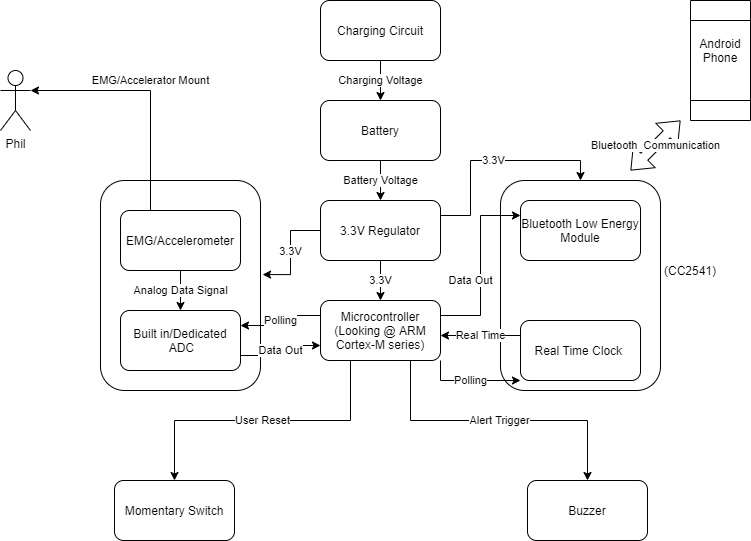

The diagram above was exported from draw.io. Its source (the exported page's mxGraphModel, read from the mxfile embedded in the PNG):
<mxGraphModel dx="1422" dy="713" grid="1" gridSize="10" guides="1" tooltips="1" connect="1" arrows="1" fold="1" page="1" pageScale="1" pageWidth="827" pageHeight="1169" math="0" shadow="0">
  <root>
    <mxCell id="WIyWlLk6GJQsqaUBKTNV-0" />
    <mxCell id="WIyWlLk6GJQsqaUBKTNV-1" parent="WIyWlLk6GJQsqaUBKTNV-0" />
    <mxCell id="KwHx51PYTw4PJ6g4DC7W-11" value="" style="rounded=1;whiteSpace=wrap;html=1;" parent="WIyWlLk6GJQsqaUBKTNV-1" vertex="1">
      <mxGeometry x="280" y="330" width="160" height="210" as="geometry" />
    </mxCell>
    <mxCell id="KwHx51PYTw4PJ6g4DC7W-8" value="" style="rounded=1;whiteSpace=wrap;html=1;" parent="WIyWlLk6GJQsqaUBKTNV-1" vertex="1">
      <mxGeometry x="680" y="330" width="160" height="210" as="geometry" />
    </mxCell>
    <mxCell id="KwHx51PYTw4PJ6g4DC7W-21" value="Battery Voltage" style="edgeStyle=orthogonalEdgeStyle;rounded=0;orthogonalLoop=1;jettySize=auto;html=1;exitX=0.5;exitY=1;exitDx=0;exitDy=0;entryX=0.5;entryY=0;entryDx=0;entryDy=0;" parent="WIyWlLk6GJQsqaUBKTNV-1" source="KwHx51PYTw4PJ6g4DC7W-1" target="KwHx51PYTw4PJ6g4DC7W-5" edge="1">
      <mxGeometry relative="1" as="geometry" />
    </mxCell>
    <mxCell id="KwHx51PYTw4PJ6g4DC7W-1" value="Battery" style="rounded=1;whiteSpace=wrap;html=1;" parent="WIyWlLk6GJQsqaUBKTNV-1" vertex="1">
      <mxGeometry x="500" y="250" width="120" height="60" as="geometry" />
    </mxCell>
    <mxCell id="KwHx51PYTw4PJ6g4DC7W-24" value="Data Out" style="edgeStyle=orthogonalEdgeStyle;rounded=0;orthogonalLoop=1;jettySize=auto;html=1;exitX=1;exitY=0.75;exitDx=0;exitDy=0;entryX=0;entryY=0.75;entryDx=0;entryDy=0;" parent="WIyWlLk6GJQsqaUBKTNV-1" source="KwHx51PYTw4PJ6g4DC7W-2" target="KwHx51PYTw4PJ6g4DC7W-18" edge="1">
      <mxGeometry relative="1" as="geometry" />
    </mxCell>
    <mxCell id="KwHx51PYTw4PJ6g4DC7W-2" value="Built in/Dedicated&lt;br&gt;&amp;nbsp;ADC" style="rounded=1;whiteSpace=wrap;html=1;" parent="WIyWlLk6GJQsqaUBKTNV-1" vertex="1">
      <mxGeometry x="300" y="460" width="120" height="60" as="geometry" />
    </mxCell>
    <mxCell id="KwHx51PYTw4PJ6g4DC7W-16" value="Analog Data Signal" style="edgeStyle=orthogonalEdgeStyle;rounded=0;orthogonalLoop=1;jettySize=auto;html=1;exitX=0.5;exitY=1;exitDx=0;exitDy=0;entryX=0.5;entryY=0;entryDx=0;entryDy=0;" parent="WIyWlLk6GJQsqaUBKTNV-1" source="KwHx51PYTw4PJ6g4DC7W-4" target="KwHx51PYTw4PJ6g4DC7W-2" edge="1">
      <mxGeometry relative="1" as="geometry" />
    </mxCell>
    <mxCell id="KwHx51PYTw4PJ6g4DC7W-35" value="EMG/Accelerator Mount" style="edgeStyle=orthogonalEdgeStyle;rounded=0;orthogonalLoop=1;jettySize=auto;html=1;exitX=0.25;exitY=0;exitDx=0;exitDy=0;entryX=1;entryY=0.3333333333333333;entryDx=0;entryDy=0;entryPerimeter=0;" parent="WIyWlLk6GJQsqaUBKTNV-1" source="KwHx51PYTw4PJ6g4DC7W-4" target="KwHx51PYTw4PJ6g4DC7W-33" edge="1">
      <mxGeometry y="10" relative="1" as="geometry">
        <mxPoint y="-20" as="offset" />
      </mxGeometry>
    </mxCell>
    <mxCell id="KwHx51PYTw4PJ6g4DC7W-4" value="EMG/Accelerometer" style="rounded=1;whiteSpace=wrap;html=1;" parent="WIyWlLk6GJQsqaUBKTNV-1" vertex="1">
      <mxGeometry x="300" y="360" width="120" height="60" as="geometry" />
    </mxCell>
    <mxCell id="KwHx51PYTw4PJ6g4DC7W-22" value="3.3V" style="edgeStyle=orthogonalEdgeStyle;rounded=0;orthogonalLoop=1;jettySize=auto;html=1;exitX=0.5;exitY=1;exitDx=0;exitDy=0;entryX=0.5;entryY=0;entryDx=0;entryDy=0;" parent="WIyWlLk6GJQsqaUBKTNV-1" source="KwHx51PYTw4PJ6g4DC7W-5" target="KwHx51PYTw4PJ6g4DC7W-18" edge="1">
      <mxGeometry relative="1" as="geometry" />
    </mxCell>
    <mxCell id="KwHx51PYTw4PJ6g4DC7W-29" value="3.3V" style="edgeStyle=orthogonalEdgeStyle;rounded=0;orthogonalLoop=1;jettySize=auto;html=1;exitX=0;exitY=0.5;exitDx=0;exitDy=0;entryX=1.013;entryY=0.448;entryDx=0;entryDy=0;entryPerimeter=0;" parent="WIyWlLk6GJQsqaUBKTNV-1" source="KwHx51PYTw4PJ6g4DC7W-5" target="KwHx51PYTw4PJ6g4DC7W-11" edge="1">
      <mxGeometry relative="1" as="geometry" />
    </mxCell>
    <mxCell id="KwHx51PYTw4PJ6g4DC7W-30" value="3.3V" style="edgeStyle=orthogonalEdgeStyle;rounded=0;orthogonalLoop=1;jettySize=auto;html=1;exitX=1;exitY=0.25;exitDx=0;exitDy=0;entryX=0.5;entryY=0;entryDx=0;entryDy=0;" parent="WIyWlLk6GJQsqaUBKTNV-1" source="KwHx51PYTw4PJ6g4DC7W-5" target="KwHx51PYTw4PJ6g4DC7W-8" edge="1">
      <mxGeometry relative="1" as="geometry" />
    </mxCell>
    <mxCell id="KwHx51PYTw4PJ6g4DC7W-5" value="3.3V Regulator" style="rounded=1;whiteSpace=wrap;html=1;" parent="WIyWlLk6GJQsqaUBKTNV-1" vertex="1">
      <mxGeometry x="500" y="350" width="120" height="60" as="geometry" />
    </mxCell>
    <mxCell id="KwHx51PYTw4PJ6g4DC7W-6" value="Bluetooth Low Energy Module" style="rounded=1;whiteSpace=wrap;html=1;" parent="WIyWlLk6GJQsqaUBKTNV-1" vertex="1">
      <mxGeometry x="700" y="350" width="120" height="60" as="geometry" />
    </mxCell>
    <mxCell id="KwHx51PYTw4PJ6g4DC7W-32" value="Real Time" style="edgeStyle=orthogonalEdgeStyle;rounded=0;orthogonalLoop=1;jettySize=auto;html=1;exitX=0;exitY=0.25;exitDx=0;exitDy=0;" parent="WIyWlLk6GJQsqaUBKTNV-1" source="KwHx51PYTw4PJ6g4DC7W-7" edge="1">
      <mxGeometry relative="1" as="geometry">
        <mxPoint x="620" y="485" as="targetPoint" />
        <Array as="points">
          <mxPoint x="620" y="485" />
        </Array>
      </mxGeometry>
    </mxCell>
    <mxCell id="KwHx51PYTw4PJ6g4DC7W-7" value="Real Time Clock&amp;nbsp;" style="rounded=1;whiteSpace=wrap;html=1;" parent="WIyWlLk6GJQsqaUBKTNV-1" vertex="1">
      <mxGeometry x="700" y="470" width="120" height="60" as="geometry" />
    </mxCell>
    <mxCell id="KwHx51PYTw4PJ6g4DC7W-20" value="Charging Voltage" style="edgeStyle=orthogonalEdgeStyle;rounded=0;orthogonalLoop=1;jettySize=auto;html=1;exitX=0.5;exitY=1;exitDx=0;exitDy=0;entryX=0.5;entryY=0;entryDx=0;entryDy=0;" parent="WIyWlLk6GJQsqaUBKTNV-1" source="KwHx51PYTw4PJ6g4DC7W-13" target="KwHx51PYTw4PJ6g4DC7W-1" edge="1">
      <mxGeometry relative="1" as="geometry" />
    </mxCell>
    <mxCell id="KwHx51PYTw4PJ6g4DC7W-13" value="Charging Circuit" style="rounded=1;whiteSpace=wrap;html=1;" parent="WIyWlLk6GJQsqaUBKTNV-1" vertex="1">
      <mxGeometry x="500" y="150" width="120" height="60" as="geometry" />
    </mxCell>
    <mxCell id="KwHx51PYTw4PJ6g4DC7W-15" value="" style="endArrow=classic;html=1;" parent="WIyWlLk6GJQsqaUBKTNV-1" source="KwHx51PYTw4PJ6g4DC7W-11" edge="1">
      <mxGeometry width="50" height="50" relative="1" as="geometry">
        <mxPoint x="390" y="390" as="sourcePoint" />
        <mxPoint x="440" y="340" as="targetPoint" />
      </mxGeometry>
    </mxCell>
    <mxCell id="KwHx51PYTw4PJ6g4DC7W-23" value="Polling" style="edgeStyle=orthogonalEdgeStyle;rounded=0;orthogonalLoop=1;jettySize=auto;html=1;exitX=0;exitY=0.25;exitDx=0;exitDy=0;entryX=1;entryY=0.25;entryDx=0;entryDy=0;" parent="WIyWlLk6GJQsqaUBKTNV-1" source="KwHx51PYTw4PJ6g4DC7W-18" target="KwHx51PYTw4PJ6g4DC7W-2" edge="1">
      <mxGeometry relative="1" as="geometry" />
    </mxCell>
    <mxCell id="KwHx51PYTw4PJ6g4DC7W-25" value="Data Out" style="edgeStyle=orthogonalEdgeStyle;rounded=0;orthogonalLoop=1;jettySize=auto;html=1;exitX=1;exitY=0.25;exitDx=0;exitDy=0;entryX=0;entryY=0.25;entryDx=0;entryDy=0;" parent="WIyWlLk6GJQsqaUBKTNV-1" source="KwHx51PYTw4PJ6g4DC7W-18" target="KwHx51PYTw4PJ6g4DC7W-6" edge="1">
      <mxGeometry x="-0.1667" y="10" relative="1" as="geometry">
        <mxPoint as="offset" />
      </mxGeometry>
    </mxCell>
    <mxCell id="KwHx51PYTw4PJ6g4DC7W-31" value="Polling" style="edgeStyle=orthogonalEdgeStyle;rounded=0;orthogonalLoop=1;jettySize=auto;html=1;exitX=1;exitY=1;exitDx=0;exitDy=0;entryX=0;entryY=1;entryDx=0;entryDy=0;" parent="WIyWlLk6GJQsqaUBKTNV-1" source="KwHx51PYTw4PJ6g4DC7W-18" target="KwHx51PYTw4PJ6g4DC7W-7" edge="1">
      <mxGeometry relative="1" as="geometry">
        <Array as="points">
          <mxPoint x="620" y="530" />
        </Array>
      </mxGeometry>
    </mxCell>
    <mxCell id="O4PBT0gKj7409n5mV9Pb-2" value="Alert Trigger" style="edgeStyle=orthogonalEdgeStyle;rounded=0;orthogonalLoop=1;jettySize=auto;html=1;exitX=0.75;exitY=1;exitDx=0;exitDy=0;entryX=0.5;entryY=0;entryDx=0;entryDy=0;" edge="1" parent="WIyWlLk6GJQsqaUBKTNV-1" source="KwHx51PYTw4PJ6g4DC7W-18" target="O4PBT0gKj7409n5mV9Pb-0">
      <mxGeometry relative="1" as="geometry" />
    </mxCell>
    <mxCell id="O4PBT0gKj7409n5mV9Pb-5" value="User Reset" style="edgeStyle=orthogonalEdgeStyle;rounded=0;orthogonalLoop=1;jettySize=auto;html=1;exitX=0.25;exitY=1;exitDx=0;exitDy=0;entryX=0.5;entryY=0;entryDx=0;entryDy=0;" edge="1" parent="WIyWlLk6GJQsqaUBKTNV-1" source="KwHx51PYTw4PJ6g4DC7W-18" target="O4PBT0gKj7409n5mV9Pb-3">
      <mxGeometry relative="1" as="geometry" />
    </mxCell>
    <mxCell id="KwHx51PYTw4PJ6g4DC7W-18" value="Microcontroller&lt;br&gt;(Looking @ ARM Cortex-M series)" style="rounded=1;whiteSpace=wrap;html=1;" parent="WIyWlLk6GJQsqaUBKTNV-1" vertex="1">
      <mxGeometry x="500" y="450" width="120" height="60" as="geometry" />
    </mxCell>
    <mxCell id="KwHx51PYTw4PJ6g4DC7W-33" value="Phil" style="shape=umlActor;verticalLabelPosition=bottom;verticalAlign=top;html=1;outlineConnect=0;" parent="WIyWlLk6GJQsqaUBKTNV-1" vertex="1">
      <mxGeometry x="180" y="220" width="30" height="60" as="geometry" />
    </mxCell>
    <mxCell id="KwHx51PYTw4PJ6g4DC7W-37" value="" style="shape=process;whiteSpace=wrap;html=1;backgroundOutline=1;rotation=90;size=0.16666666666666666;" parent="WIyWlLk6GJQsqaUBKTNV-1" vertex="1">
      <mxGeometry x="840" y="180" width="120" height="60" as="geometry" />
    </mxCell>
    <mxCell id="KwHx51PYTw4PJ6g4DC7W-38" value="Android Phone" style="text;html=1;strokeColor=none;fillColor=none;align=center;verticalAlign=middle;whiteSpace=wrap;rounded=0;" parent="WIyWlLk6GJQsqaUBKTNV-1" vertex="1">
      <mxGeometry x="880" y="190" width="40" height="20" as="geometry" />
    </mxCell>
    <mxCell id="KwHx51PYTw4PJ6g4DC7W-41" value="Bluetooth&amp;nbsp; Communication" style="shape=flexArrow;endArrow=classic;startArrow=classic;html=1;" parent="WIyWlLk6GJQsqaUBKTNV-1" edge="1">
      <mxGeometry width="50" height="50" relative="1" as="geometry">
        <mxPoint x="810" y="320" as="sourcePoint" />
        <mxPoint x="860" y="270" as="targetPoint" />
      </mxGeometry>
    </mxCell>
    <mxCell id="KwHx51PYTw4PJ6g4DC7W-42" value="(CC2541)" style="text;html=1;strokeColor=none;fillColor=none;align=center;verticalAlign=middle;whiteSpace=wrap;rounded=0;" parent="WIyWlLk6GJQsqaUBKTNV-1" vertex="1">
      <mxGeometry x="850" y="410" width="40" height="20" as="geometry" />
    </mxCell>
    <mxCell id="O4PBT0gKj7409n5mV9Pb-0" value="Buzzer" style="rounded=1;whiteSpace=wrap;html=1;" vertex="1" parent="WIyWlLk6GJQsqaUBKTNV-1">
      <mxGeometry x="707" y="630" width="120" height="60" as="geometry" />
    </mxCell>
    <mxCell id="O4PBT0gKj7409n5mV9Pb-3" value="Momentary Switch" style="rounded=1;whiteSpace=wrap;html=1;" vertex="1" parent="WIyWlLk6GJQsqaUBKTNV-1">
      <mxGeometry x="294" y="630" width="120" height="60" as="geometry" />
    </mxCell>
  </root>
</mxGraphModel>